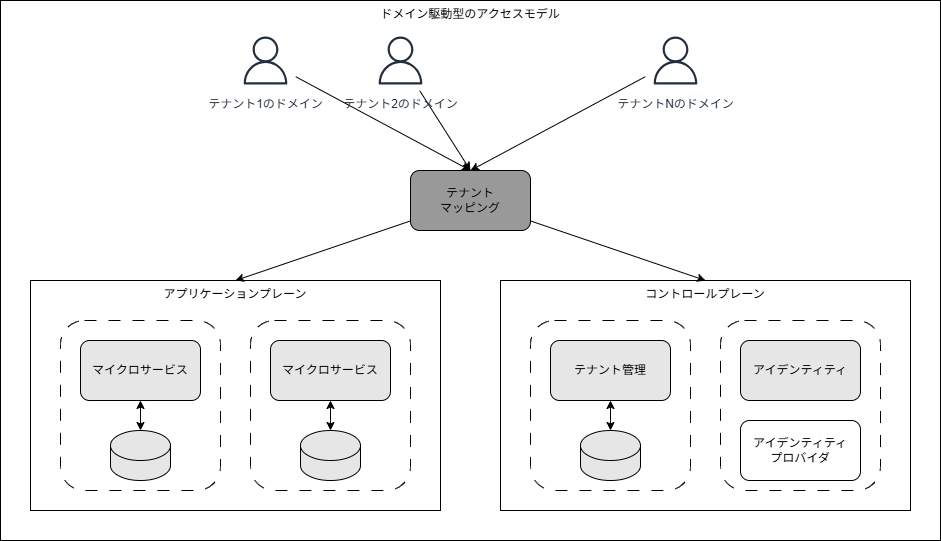

The diagram above was exported from draw.io. Its source (the exported page's mxGraphModel, read from the mxfile embedded in the PNG):
<mxGraphModel dx="967" dy="897" grid="1" gridSize="10" guides="1" tooltips="1" connect="1" arrows="1" fold="1" page="1" pageScale="1" pageWidth="850" pageHeight="1100" math="0" shadow="0">
  <root>
    <mxCell id="0" />
    <mxCell id="1" parent="0" />
    <mxCell id="41" value="ドメイン駆動型のアクセスモデル" style="rounded=0;whiteSpace=wrap;html=1;verticalAlign=top;" vertex="1" parent="1">
      <mxGeometry x="30" y="240" width="940" height="540" as="geometry" />
    </mxCell>
    <mxCell id="31" value="" style="rounded=1;whiteSpace=wrap;html=1;fillColor=none;dashed=1;dashPattern=12 12;" vertex="1" parent="1">
      <mxGeometry x="560" y="560" width="160" height="170" as="geometry" />
    </mxCell>
    <mxCell id="10" value="コントロールプレーン" style="rounded=0;whiteSpace=wrap;html=1;fillColor=none;verticalAlign=top;" vertex="1" parent="1">
      <mxGeometry x="530" y="520" width="410" height="230" as="geometry" />
    </mxCell>
    <mxCell id="16" value="" style="rounded=1;whiteSpace=wrap;html=1;fillColor=none;dashed=1;dashPattern=12 12;" vertex="1" parent="1">
      <mxGeometry x="750" y="560" width="160" height="170" as="geometry" />
    </mxCell>
    <mxCell id="9" value="アプリケーションプレーン" style="rounded=0;whiteSpace=wrap;html=1;fillColor=none;verticalAlign=top;" vertex="1" parent="1">
      <mxGeometry x="60" y="520" width="410" height="230" as="geometry" />
    </mxCell>
    <mxCell id="32" style="edgeStyle=none;html=1;entryX=0.5;entryY=0;entryDx=0;entryDy=0;" edge="1" parent="1" source="2" target="9">
      <mxGeometry relative="1" as="geometry" />
    </mxCell>
    <mxCell id="33" style="edgeStyle=none;html=1;entryX=0.5;entryY=0;entryDx=0;entryDy=0;" edge="1" parent="1" source="2" target="10">
      <mxGeometry relative="1" as="geometry" />
    </mxCell>
    <mxCell id="2" value="テナント&lt;div&gt;マッピング&lt;/div&gt;" style="rounded=1;whiteSpace=wrap;html=1;fillColor=#999999;" vertex="1" parent="1">
      <mxGeometry x="440" y="410" width="120" height="60" as="geometry" />
    </mxCell>
    <mxCell id="19" style="edgeStyle=none;html=1;startArrow=classic;startFill=1;" edge="1" parent="1" source="6" target="7">
      <mxGeometry relative="1" as="geometry" />
    </mxCell>
    <mxCell id="6" value="マイクロサービス" style="rounded=1;whiteSpace=wrap;html=1;fillColor=#E6E6E6;" vertex="1" parent="1">
      <mxGeometry x="300" y="580" width="120" height="60" as="geometry" />
    </mxCell>
    <mxCell id="7" value="" style="shape=cylinder3;whiteSpace=wrap;html=1;boundedLbl=1;backgroundOutline=1;size=15;fillColor=#E6E6E6;" vertex="1" parent="1">
      <mxGeometry x="330" y="670" width="60" height="50" as="geometry" />
    </mxCell>
    <mxCell id="8" value="" style="rounded=1;whiteSpace=wrap;html=1;fillColor=none;dashed=1;dashPattern=12 12;" vertex="1" parent="1">
      <mxGeometry x="280" y="560" width="160" height="170" as="geometry" />
    </mxCell>
    <mxCell id="14" value="アイデンティティ" style="rounded=1;whiteSpace=wrap;html=1;fillColor=#E6E6E6;" vertex="1" parent="1">
      <mxGeometry x="770" y="580" width="120" height="60" as="geometry" />
    </mxCell>
    <mxCell id="17" value="アイデンティティ&lt;div&gt;プロバイダ&lt;/div&gt;" style="rounded=1;whiteSpace=wrap;html=1;fillColor=#FFFFFF;" vertex="1" parent="1">
      <mxGeometry x="770" y="660" width="120" height="60" as="geometry" />
    </mxCell>
    <mxCell id="20" style="edgeStyle=none;html=1;startArrow=classic;startFill=1;" edge="1" parent="1" source="21" target="22">
      <mxGeometry relative="1" as="geometry" />
    </mxCell>
    <mxCell id="21" value="マイクロサービス" style="rounded=1;whiteSpace=wrap;html=1;fillColor=#E6E6E6;" vertex="1" parent="1">
      <mxGeometry x="110" y="580" width="120" height="60" as="geometry" />
    </mxCell>
    <mxCell id="22" value="" style="shape=cylinder3;whiteSpace=wrap;html=1;boundedLbl=1;backgroundOutline=1;size=15;fillColor=#E6E6E6;" vertex="1" parent="1">
      <mxGeometry x="140" y="670" width="60" height="50" as="geometry" />
    </mxCell>
    <mxCell id="23" value="" style="rounded=1;whiteSpace=wrap;html=1;fillColor=none;dashed=1;dashPattern=12 12;" vertex="1" parent="1">
      <mxGeometry x="90" y="560" width="160" height="170" as="geometry" />
    </mxCell>
    <mxCell id="28" style="edgeStyle=none;html=1;startArrow=classic;startFill=1;" edge="1" parent="1" source="29" target="30">
      <mxGeometry relative="1" as="geometry" />
    </mxCell>
    <mxCell id="29" value="テナント管理" style="rounded=1;whiteSpace=wrap;html=1;fillColor=#E6E6E6;" vertex="1" parent="1">
      <mxGeometry x="580" y="580" width="120" height="60" as="geometry" />
    </mxCell>
    <mxCell id="30" value="" style="shape=cylinder3;whiteSpace=wrap;html=1;boundedLbl=1;backgroundOutline=1;size=15;fillColor=#E6E6E6;" vertex="1" parent="1">
      <mxGeometry x="610" y="670" width="60" height="50" as="geometry" />
    </mxCell>
    <mxCell id="38" style="edgeStyle=none;html=1;entryX=0.5;entryY=0;entryDx=0;entryDy=0;" edge="1" parent="1" source="34" target="2">
      <mxGeometry relative="1" as="geometry" />
    </mxCell>
    <mxCell id="34" value="テナント1のドメイン" style="sketch=0;outlineConnect=0;fontColor=#232F3E;gradientColor=none;strokeColor=#232F3E;fillColor=#ffffff;dashed=0;verticalLabelPosition=bottom;verticalAlign=top;align=center;html=1;fontSize=12;fontStyle=0;aspect=fixed;shape=mxgraph.aws4.resourceIcon;resIcon=mxgraph.aws4.user;" vertex="1" parent="1">
      <mxGeometry x="265" y="270" width="60" height="60" as="geometry" />
    </mxCell>
    <mxCell id="39" style="edgeStyle=none;html=1;entryX=0.5;entryY=0;entryDx=0;entryDy=0;" edge="1" parent="1" source="35" target="2">
      <mxGeometry relative="1" as="geometry" />
    </mxCell>
    <mxCell id="35" value="テナント2のドメイン" style="sketch=0;outlineConnect=0;fontColor=#232F3E;gradientColor=none;strokeColor=#232F3E;fillColor=#ffffff;dashed=0;verticalLabelPosition=bottom;verticalAlign=top;align=center;html=1;fontSize=12;fontStyle=0;aspect=fixed;shape=mxgraph.aws4.resourceIcon;resIcon=mxgraph.aws4.user;" vertex="1" parent="1">
      <mxGeometry x="400" y="270" width="60" height="60" as="geometry" />
    </mxCell>
    <mxCell id="40" style="edgeStyle=none;html=1;entryX=0.5;entryY=0;entryDx=0;entryDy=0;" edge="1" parent="1" source="36" target="2">
      <mxGeometry relative="1" as="geometry" />
    </mxCell>
    <mxCell id="36" value="テナントNのドメイン" style="sketch=0;outlineConnect=0;fontColor=#232F3E;gradientColor=none;strokeColor=#232F3E;fillColor=#ffffff;dashed=0;verticalLabelPosition=bottom;verticalAlign=top;align=center;html=1;fontSize=12;fontStyle=0;aspect=fixed;shape=mxgraph.aws4.resourceIcon;resIcon=mxgraph.aws4.user;" vertex="1" parent="1">
      <mxGeometry x="675" y="270" width="60" height="60" as="geometry" />
    </mxCell>
  </root>
</mxGraphModel>